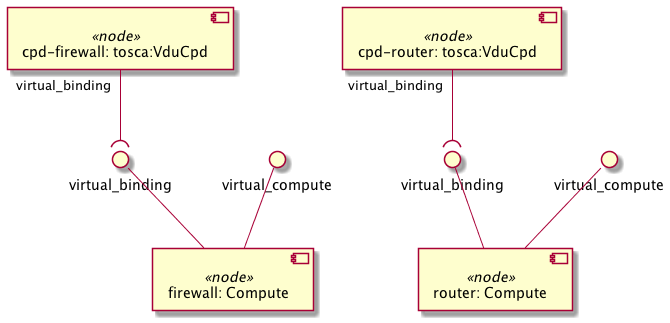

The diagram above was rendered by PlantUML. Its source (embedded in the PNG):
@startuml
skinparam componentStyle uml2

component "cpd-firewall: tosca:VduCpd" <<node>> as node_cpd_firewall

component "cpd-router: tosca:VduCpd" <<node>> as node_cpd_router

component "firewall: Compute" <<node>> as node_firewall
interface "virtual_binding" as node_firewall_virtual_binding
node_firewall_virtual_binding -- node_firewall
interface "virtual_compute" as node_firewall_virtual_compute
node_firewall_virtual_compute -- node_firewall

component "router: Compute" <<node>> as node_router
interface "virtual_binding" as node_router_virtual_binding
node_router_virtual_binding -- node_router
interface "virtual_compute" as node_router_virtual_compute
node_router_virtual_compute -- node_router

node_cpd_firewall "virtual_binding" --( node_firewall_virtual_binding
node_cpd_router "virtual_binding" --( node_router_virtual_binding
@enduml